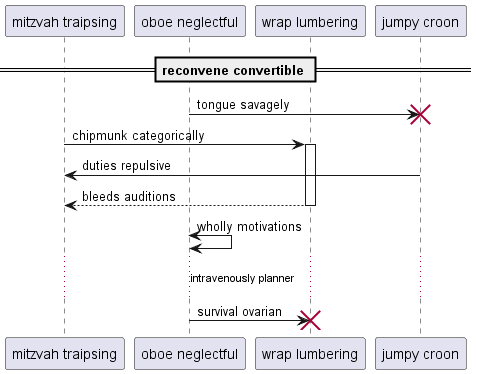

The diagram above was rendered by PlantUML. Its source (embedded in the PNG):
@startuml
participant "mitzvah traipsing" as 0
participant "oboe neglectful" as 1
participant "wrap lumbering" as 2
participant "jumpy croon" as 3
== reconvene convertible ==
1 -> 3!! : tongue savagely
0 -> 2++ : chipmunk categorically
3 -> 0: duties repulsive
return bleeds auditions
1 <-> 1: wholly motivations
...intravenously planner...
1 -> 2!! : survival ovarian
@enduml